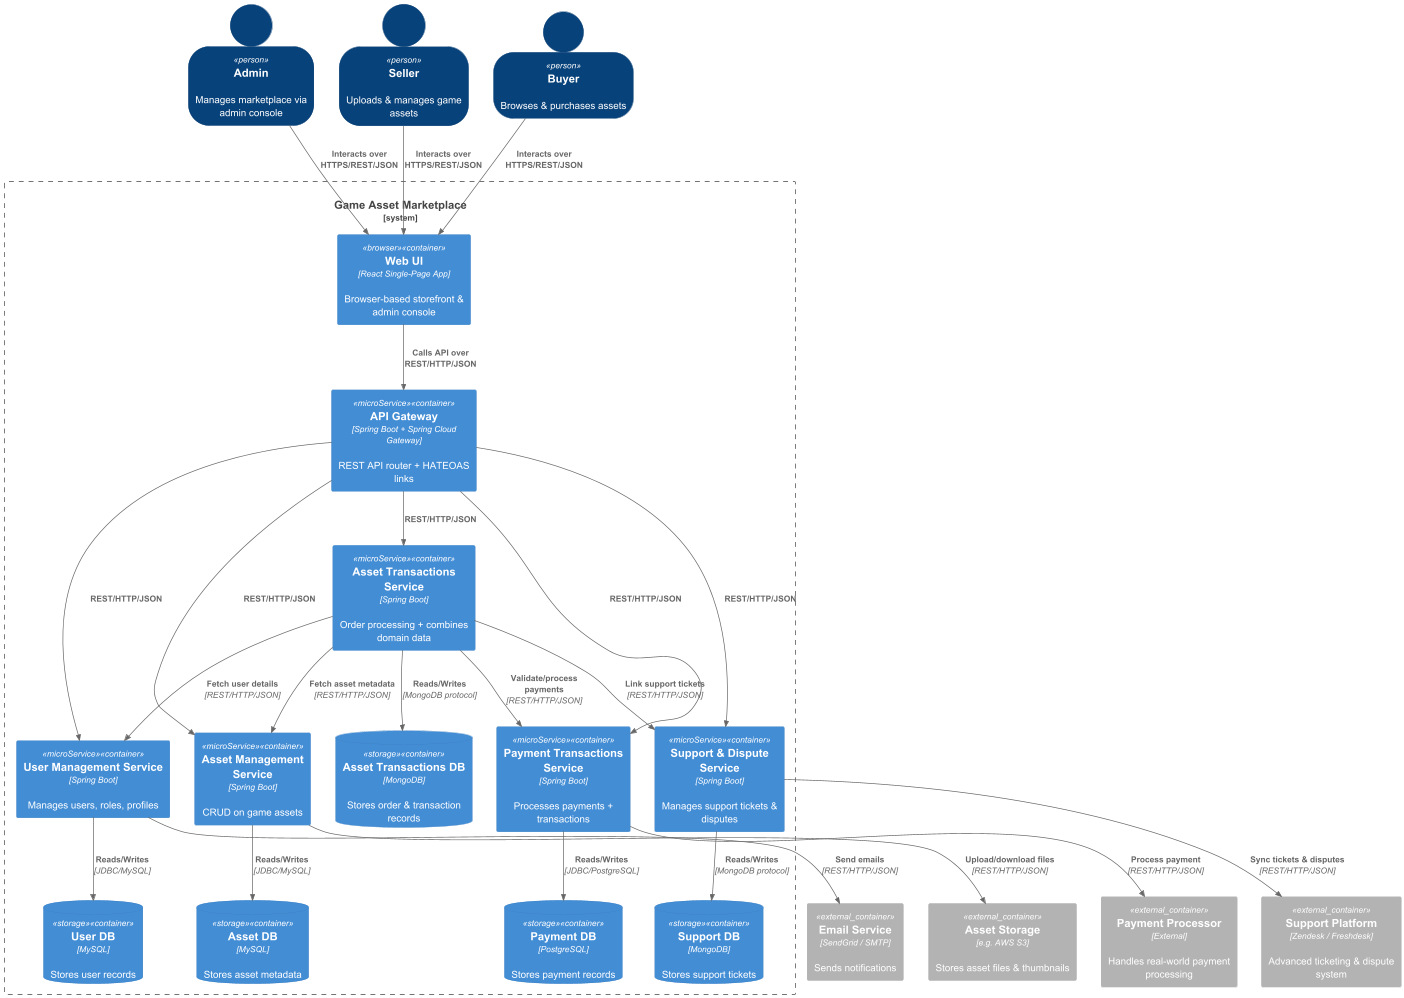

The diagram above was rendered by PlantUML. Its source (embedded in the PNG):
@startuml C4_Level2_GameAssetMarketplace
!includeurl https://raw.githubusercontent.com/RicardoNiepel/C4-PlantUML/master/C4_Container.puml

LAYOUT_TOP_DOWN()
SHOW_PERSON_OUTLINE()

'── System Boundary ──────────────────────────────────────────────
System_Boundary(gameAssetMarketplace, "Game Asset Marketplace") {

  ' Front-end
  Container(webUi, "Web UI", "React Single-Page App", "Browser-based storefront & admin console", $tags="browser")

  ' API Gateway
  Container(apiGateway, "API Gateway", "Spring Boot + Spring Cloud Gateway", "REST API router + HATEOAS links", $tags="microService")

  ' Microservices + Databases
  Container(userMgmtSvc, "User Management Service", "Spring Boot", "Manages users, roles, profiles", $tags="microService")
  ContainerDb(userDb, "User DB", "MySQL", "Stores user records", $tags="storage")

  Container(assetMgmtSvc, "Asset Management Service", "Spring Boot", "CRUD on game assets", $tags="microService")
  ContainerDb(assetDb, "Asset DB", "MySQL", "Stores asset metadata", $tags="storage")

  Container(paymentTxnSvc, "Payment Transactions Service", "Spring Boot", "Processes payments + transactions", $tags="microService")
  ContainerDb(paymentDb, "Payment DB", "PostgreSQL", "Stores payment records", $tags="storage")

  Container(supportSvc, "Support & Dispute Service", "Spring Boot", "Manages support tickets & disputes", $tags="microService")
  ContainerDb(supportDb, "Support DB", "MongoDB", "Stores support tickets", $tags="storage")

  Container(assetTxnSvc, "Asset Transactions Service", "Spring Boot", "Order processing + combines domain data", $tags="microService")
  ContainerDb(orderDb, "Asset Transactions DB", "MongoDB", "Stores order & transaction records", $tags="storage")
}

'── External Systems ──────────────────────────────────────────────
Container_Ext(paymentProcessor, "Payment Processor", "External", "Handles real-world payment processing")
Container_Ext(cloudStorage, "Asset Storage", "e.g. AWS S3", "Stores asset files & thumbnails")
Container_Ext(emailService, "Email Service", "SendGrid / SMTP", "Sends notifications")
Container_Ext(supportPlatform, "Support Platform", "Zendesk / Freshdesk", "Advanced ticketing & dispute system")

'── People & Paths ────────────────────────────────────────────────
Person(admin,       "Admin",  "Manages marketplace via admin console")
Person(seller,      "Seller", "Uploads & manages game assets")
Person(buyer,       "Buyer",  "Browses & purchases assets")

Rel(buyer,    webUi,      "Interacts over HTTPS/REST/JSON")
Rel(seller,   webUi,      "Interacts over HTTPS/REST/JSON")
Rel(admin,    webUi,      "Interacts over HTTPS/REST/JSON")

Rel(webUi,    apiGateway, "Calls API over REST/HTTP/JSON")

'── API Gateway → Services ───────────────────────────────────────
Rel(apiGateway, userMgmtSvc,       "REST/HTTP/JSON")
Rel(apiGateway, assetMgmtSvc,      "REST/HTTP/JSON")
Rel(apiGateway, paymentTxnSvc,     "REST/HTTP/JSON")
Rel(apiGateway, supportSvc,        "REST/HTTP/JSON")
Rel(apiGateway, assetTxnSvc,       "REST/HTTP/JSON")

'── Service → Database ───────────────────────────────────────────
Rel(userMgmtSvc,   userDb,     "Reads/Writes", "JDBC/MySQL")
Rel(assetMgmtSvc,  assetDb,    "Reads/Writes", "JDBC/MySQL")
Rel(paymentTxnSvc, paymentDb,  "Reads/Writes", "JDBC/PostgreSQL")
Rel(supportSvc,    supportDb,  "Reads/Writes", "MongoDB protocol")
Rel(assetTxnSvc,   orderDb,    "Reads/Writes", "MongoDB protocol")

'── Internal service interactions ─────────────────────────────────
Rel(assetTxnSvc, userMgmtSvc,       "Fetch user details",         "REST/HTTP/JSON")
Rel(assetTxnSvc, assetMgmtSvc,      "Fetch asset metadata",       "REST/HTTP/JSON")
Rel(assetTxnSvc, paymentTxnSvc,     "Validate/process payments",  "REST/HTTP/JSON")
Rel(assetTxnSvc, supportSvc,        "Link support tickets",       "REST/HTTP/JSON")

'── Services → External Systems ──────────────────────────────────
Rel(paymentTxnSvc, paymentProcessor, "Process payment",            "REST/HTTP/JSON")
Rel(assetMgmtSvc,  cloudStorage,     "Upload/download files",      "REST/HTTP/JSON")
Rel(userMgmtSvc,   emailService,     "Send emails",                "REST/HTTP/JSON")
Rel(supportSvc,    supportPlatform,  "Sync tickets & disputes",    "REST/HTTP/JSON")
@enduml